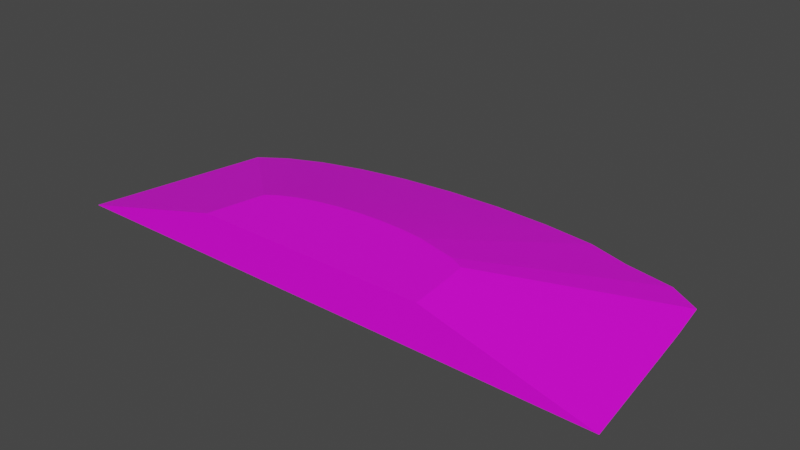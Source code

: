 # Source: terrain_gentle_hill_149.blend  (saved by Blender 3.0.42; exported with 4.5.12 LTS)
import bpy
from mathutils import Matrix  # noqa: F401  (used for matrix-valued properties, if any)

bpy.ops.wm.read_factory_settings(use_empty=True)
scene = bpy.context.scene
scene.name = 'Scene'

# ---- collections
col_collection = bpy.data.collections.new('Collection'); scene.collection.children.link(col_collection)

# ---- images (referenced by path relative to the original .blend; pixels are not part of the script)
import os
ASSET_DIR = os.environ.get("B2B_ASSET_DIR", "")  # directory of the original .blend (textures are referenced by path, not embedded)
HERE = os.path.dirname(os.path.abspath(__file__))  # packed textures are extracted next to this script under _unpacked/

def load_image(name, relpath, width, height, colorspace="sRGB"):
    """Load a texture the original file referenced (path relative to the .blend, or extracted next to this script)."""
    p = next((c for c in (os.path.join(HERE, relpath), os.path.join(ASSET_DIR, relpath)) if relpath and os.path.exists(c)), "")
    if p:
        img = bpy.data.images.load(p, check_existing=True)
        img.name = name
    else:  # same state as the original file: an image datablock whose file is absent (Cycles renders it pink)
        img = bpy.data.images.new(name, width, height)
        img.source = "FILE"
        img.filepath = "//" + (relpath or name)
    img.colorspace_settings.name = colorspace
    return img
img_background_jpg_001 = load_image('background.jpg.001', 'background.jpg', 1024, 1024, 'sRGB')

# ---- materials (node trees are filled in below, after node groups)
mat_material_001 = bpy.data.materials.new('Material.001')
mat_material_001.use_transparent_shadow = False

# ---- material node trees
mat_material_001.use_nodes = True; mat_material_001.node_tree.nodes.clear()
_N = mat_material_001.node_tree.nodes; _L = mat_material_001.node_tree.links
n0 = _N.new('ShaderNodeBsdfPrincipled'); n0.name = 'Principled BSDF'; n0.location = (10, 300)
n0.distribution = 'GGX'
n0.subsurface_method = 'BURLEY'
n0.inputs[3].default_value = 1.45
n0.inputs[27].default_value = (0.0, 0.0, 0.0, 1.0)
n0.inputs[28].default_value = 1.0
n1 = _N.new('ShaderNodeOutputMaterial'); n1.name = 'Material Output'; n1.location = (300, 300)
n2 = _N.new('ShaderNodeTexImage'); n2.name = 'Image Texture'; n2.location = (-526, -10)
n2.image = img_background_jpg_001
_L.new(n0.outputs[0], n1.inputs[0])
_L.new(n2.outputs[0], n0.inputs[0])
n1.is_active_output = True

# ---- world
world_world = bpy.data.worlds.new('World'); scene.world = world_world
world_world.use_nodes = True; world_world.node_tree.nodes.clear()
_N = world_world.node_tree.nodes; _L = world_world.node_tree.links
n0 = _N.new('ShaderNodeOutputWorld'); n0.name = 'World Output'; n0.location = (300, 300)
n1 = _N.new('ShaderNodeBackground'); n1.name = 'Background'; n1.location = (10, 300)
n1.inputs[0].default_value = (0.05088, 0.05088, 0.05088, 1.0)
_L.new(n1.outputs[0], n0.inputs[0])
n0.is_active_output = True
world_world.color = (0.05088, 0.05088, 0.05088)
world_world.use_sun_shadow = False
world_world.sun_shadow_jitter_overblur = 0.0

# ---- meshes
me_cube_011 = bpy.data.meshes.new('Cube.011')
me_cube_011.from_pydata([(0.2819, 2.567, -0.2145), (1.307, 2.529, -0.2145), (2.293, 2.418, -0.2145), (3.09, 2.149, -0.1993), (3.998, 1.996, -0.2145), (4.59, 1.611, -0.1993), (4.704, 0.8086, -0.1993), (-4.573, 1.364, -0.2145), (-4.088, 1.701, -0.2145), (-3.434, 1.996, -0.2145), (-2.638, 2.238, -0.2145), (-1.729, 2.418, -0.2145), (-0.7433, 2.529, -0.2145), (5.017, -1.921, -0.2133), (-5.219, -1.921, -0.2145), (-2.027, -0.8602, 0.5729), (-1.818, -0.7155, 0.5729), (-2.235, -1.921, 0.5729), (-0.8055, -0.4072, 0.5729), (-1.196, -0.4846, 0.5729), (-0.3822, -0.3596, 0.5729), (0.05809, -0.3435, 0.5729), (-1.538, -0.5887, 0.5729), (0.9217, -0.4072, 0.5729), (1.93, -0.7342, 0.5729), (1.98, -1.083, 0.5729), (2.06, -1.921, 0.5729), (1.654, -0.5887, 0.5729), (1.279, -0.5007, 0.5729), (0.4983, -0.3596, 0.5729)], [], [(15, 17, 26, 25, 24, 27, 28, 23, 29, 21, 20, 18, 19, 22, 16), (29, 1, 0, 21), (23, 2, 1, 29), (28, 3, 2, 23), (27, 4, 3, 28), (24, 5, 4, 27), (25, 6, 5, 24), (26, 13, 6, 25), (7, 14, 17, 15), (8, 7, 15, 16), (22, 9, 8, 16), (19, 10, 9, 22), (18, 11, 10, 19), (7, 8, 9, 10, 11, 12, 0, 1, 2, 3, 4, 5, 6, 13, 14), (20, 12, 11, 18), (0, 12, 20, 21), (17, 14, 13, 26)])
_uv = me_cube_011.uv_layers.new(name='UVMap')
_uv.uv.foreach_set('vector', [0.5817, 0.6984, 0.5513, 0.779, 0.2561, 0.595, 0.297, 0.5418, 0.3151, 0.5204, 0.3403, 0.5225, 0.3697, 0.5326, 0.3982, 0.5416, 0.4293, 0.5565, 0.4603, 0.5743, 0.4898, 0.5942, 0.5169, 0.6156, 0.5405, 0.6375, 0.5596, 0.6592, 0.5735, 0.6797, 0.4293, 0.5565, 0.5015, 0.3167, 0.5735, 0.3581, 0.4603, 0.5743, 0.3982, 0.5416, 0.4291, 0.2819, 0.5015, 0.3167, 0.4293, 0.5565, 0.3697, 0.5326, 0.3628, 0.2662, 0.4291, 0.2819, 0.3982, 0.5416, 0.3403, 0.5225, 0.2941, 0.2374, 0.3628, 0.2662, 0.3697, 0.5326, 0.3151, 0.5204, 0.237, 0.2382, 0.2941, 0.2374, 0.3403, 0.5225, 0.297, 0.5418, 0.1954, 0.2875, 0.237, 0.2382, 0.3151, 0.5204, 0.2561, 0.595, 0.05871, 0.458, 0.1954, 0.2875, 0.297, 0.5418, 0.8564, 0.6472, 0.7621, 0.8965, 0.5513, 0.779, 0.5817, 0.6984, 0.8372, 0.6037, 0.8564, 0.6472, 0.5817, 0.6984, 0.5735, 0.6797, 0.5596, 0.6592, 0.8048, 0.5558, 0.8372, 0.6037, 0.5735, 0.6797, 0.5405, 0.6375, 0.7603, 0.5053, 0.8048, 0.5558, 0.5596, 0.6592, 0.5169, 0.6156, 0.7055, 0.4542, 0.7603, 0.5053, 0.5405, 0.6375, 0.01127, 0.992, 0.01087, 0.9915, 0.01052, 0.9907, 0.01024, 0.9898, 0.01003, 0.9887, 0.009895, 0.9875, 0.009851, 0.9863, 0.009895, 0.9851, 0.01003, 0.9839, 0.01034, 0.983, 0.01052, 0.9819, 0.01098, 0.9812, 0.01192, 0.9811, 0.01514, 0.9807, 0.01514, 0.9928, 0.4898, 0.5942, 0.6424, 0.4045, 0.7055, 0.4542, 0.5169, 0.6156, 0.5735, 0.3581, 0.6424, 0.4045, 0.4898, 0.5942, 0.4603, 0.5743, 0.8836, 0.2915, 0.9605, 0.0, 0.9605, 1.0, 0.8836, 0.7111])
me_cube_011.materials.append(mat_material_001)
me_cube_011.use_remesh_fix_poles = True
me_cube_011.use_remesh_preserve_attributes = False
me_cube_011.use_paint_bone_selection = False
me_cube_011.use_paint_mask = True
me_cube_011.update()

# ---- objects
ob_terrain_gentle_hill__149 = bpy.data.objects.new('terrain Gentle Hill #149', me_cube_011)

# ---- transforms, parenting, visibility, modifiers, constraints
ob_terrain_gentle_hill__149.location = (0.0, 0.0, 0.0)
ob_terrain_gentle_hill__149.lineart.crease_threshold = 0.0

# ---- collection membership
col_collection.objects.link(ob_terrain_gentle_hill__149)

# ---- scene / render settings (as saved in the file)
scene.frame_start = 1; scene.frame_end = 250; scene.frame_set(0)
scene.render.engine = 'BLENDER_EEVEE_NEXT'
scene.cycles.use_denoising = False
scene.cycles.samples = 128
scene.cycles.sampling_pattern = 'TABULATED_SOBOL'
scene.cycles.use_adaptive_sampling = False
scene.cycles.use_light_tree = False
scene.view_settings.view_transform = 'Filmic'
bpy.context.view_layer.update()

# ---- added for rendering (the .blend has no active camera and no usable light): camera, sun
cam_auto = bpy.data.cameras.new('AutoCamera')
cam_auto.lens = 50.0
cam_auto.sensor_width = 36.0
cam_auto.clip_end = 1000.0
ob_auto_camera = bpy.data.objects.new('AutoCamera', cam_auto)
scene.collection.objects.link(ob_auto_camera)
ob_auto_camera.location = (10.2659, -12.1174, 8.4727)
ob_auto_camera.rotation_euler = (1.09748, -7.21219e-08, 0.694738)
scene.camera = ob_auto_camera
light_auto_sun = bpy.data.lights.new('AutoSun', 'SUN')
light_auto_sun.energy = 3.0
light_auto_sun.angle = 0.0523599
ob_auto_sun = bpy.data.objects.new('AutoSun', light_auto_sun)
scene.collection.objects.link(ob_auto_sun)
ob_auto_sun.rotation_euler = (0.872665, 0.174533, 0.523599)
bpy.context.view_layer.update()
